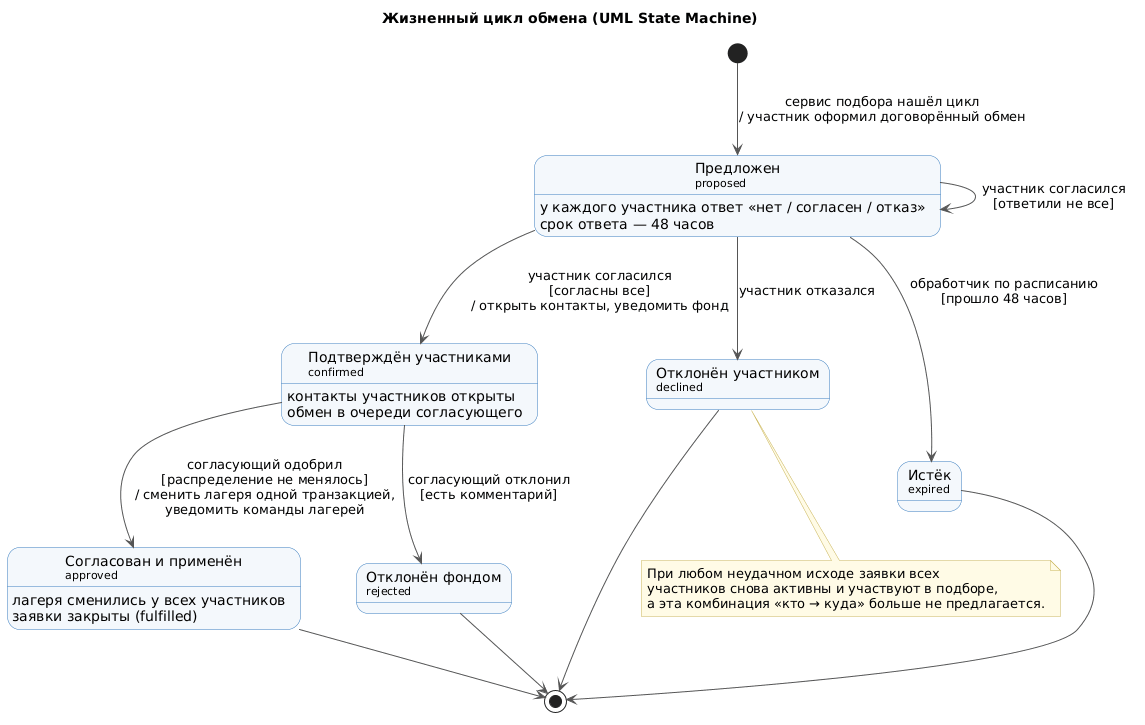

The diagram above was rendered by PlantUML. Its source (embedded in the PNG):
@startuml swap-states
title Жизненный цикл обмена (UML State Machine)
skinparam defaultFontName "Segoe UI"
skinparam shadowing false
skinparam state {
  BackgroundColor #F4F8FC
  BorderColor #3C7FC0
  ArrowColor #555555
}
skinparam note {
  BackgroundColor #FFFBE6
  BorderColor #C9B458
}

state "Предложен\n<size:11>proposed</size>" as proposed
proposed : у каждого участника ответ «нет / согласен / отказ»
proposed : срок ответа — 48 часов

state "Подтверждён участниками\n<size:11>confirmed</size>" as confirmed
confirmed : контакты участников открыты
confirmed : обмен в очереди согласующего

state "Согласован и применён\n<size:11>approved</size>" as approved
approved : лагеря сменились у всех участников
approved : заявки закрыты (fulfilled)

state "Отклонён участником\n<size:11>declined</size>" as declined
state "Истёк\n<size:11>expired</size>" as expired
state "Отклонён фондом\n<size:11>rejected</size>" as rejected

[*] --> proposed : сервис подбора нашёл цикл\n/ участник оформил договорённый обмен
proposed --> proposed : участник согласился\n[ответили не все]
proposed --> confirmed : участник согласился\n[согласны все]\n/ открыть контакты, уведомить фонд
proposed --> declined : участник отказался
proposed --> expired : обработчик по расписанию\n[прошло 48 часов]
confirmed --> approved : согласующий одобрил\n[распределение не менялось]\n/ сменить лагеря одной транзакцией,\nуведомить команды лагерей
confirmed --> rejected : согласующий отклонил\n[есть комментарий]

approved --> [*]
declined --> [*]
expired --> [*]
rejected --> [*]

note bottom of declined
  При любом неудачном исходе заявки всех
  участников снова активны и участвуют в подборе,
  а эта комбинация «кто → куда» больше не предлагается.
end note
@enduml